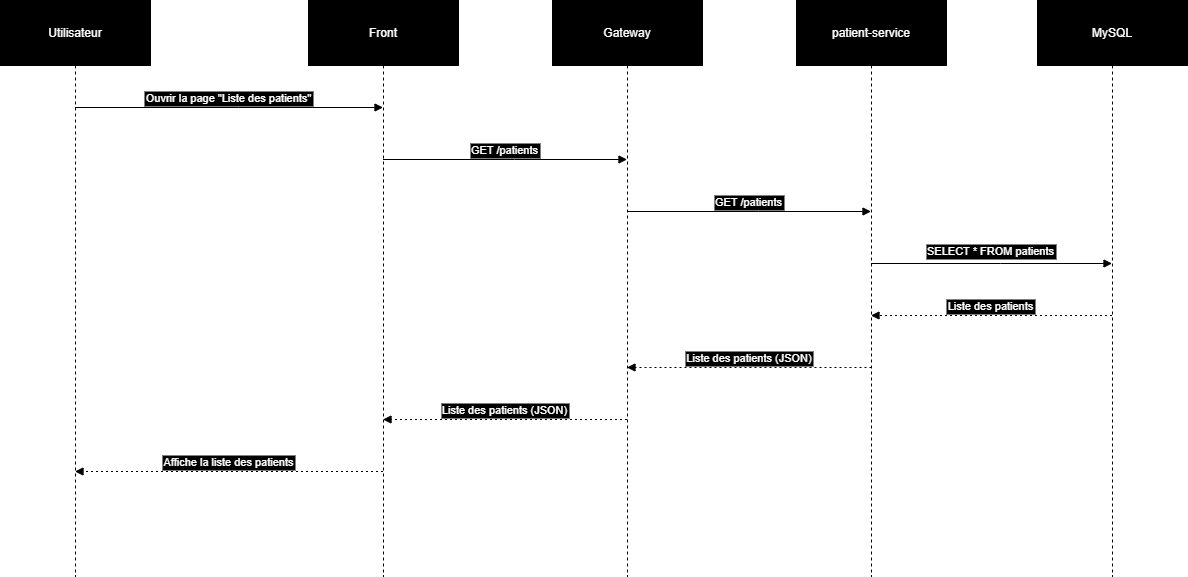

The diagram above was exported from draw.io. Its source (the exported page's mxGraphModel, read from the mxfile embedded in the PNG):
<mxGraphModel dx="1426" dy="777" grid="1" gridSize="10" guides="1" tooltips="1" connect="1" arrows="1" fold="1" page="1" pageScale="1" pageWidth="827" pageHeight="1169" math="0" shadow="0">
  <root>
    <mxCell id="0" />
    <mxCell id="1" parent="0" />
    <mxCell id="hi5i_cS4rbV40f7XTyFf-1" parent="1" style="shape=umlLifeline;perimeter=lifelinePerimeter;whiteSpace=wrap;container=1;dropTarget=0;collapsible=0;recursiveResize=0;outlineConnect=0;portConstraint=eastwest;newEdgeStyle={&quot;edgeStyle&quot;:&quot;elbowEdgeStyle&quot;,&quot;elbow&quot;:&quot;vertical&quot;,&quot;curved&quot;:0,&quot;rounded&quot;:0};size=65;strokeColor=light-dark(#000000,#FFFFFF);fillColor=light-dark(#000000,#FEFEFE);fontColor=light-dark(#FFFFFF,#FFFFFF);labelBackgroundColor=light-dark(#000000,#FEFEFE);labelBorderColor=light-dark(#000000,#FEFEFE);" value="Utilisateur" vertex="1">
      <mxGeometry height="576" width="150" as="geometry" />
    </mxCell>
    <mxCell id="hi5i_cS4rbV40f7XTyFf-2" parent="1" style="shape=umlLifeline;perimeter=lifelinePerimeter;whiteSpace=wrap;container=1;dropTarget=0;collapsible=0;recursiveResize=0;outlineConnect=0;portConstraint=eastwest;newEdgeStyle={&quot;edgeStyle&quot;:&quot;elbowEdgeStyle&quot;,&quot;elbow&quot;:&quot;vertical&quot;,&quot;curved&quot;:0,&quot;rounded&quot;:0};size=65;strokeColor=light-dark(#000000,#FEFEFE);fillColor=light-dark(#000000,#FFFFFF);fontColor=light-dark(#FFFFFF,#FFFFFF);labelBackgroundColor=light-dark(#000000,#FEFEFE);labelBorderColor=light-dark(#000000,#FFFFFF);" value="Front" vertex="1">
      <mxGeometry height="576" width="150" x="308" as="geometry" />
    </mxCell>
    <mxCell id="hi5i_cS4rbV40f7XTyFf-3" parent="1" style="shape=umlLifeline;perimeter=lifelinePerimeter;whiteSpace=wrap;container=1;dropTarget=0;collapsible=0;recursiveResize=0;outlineConnect=0;portConstraint=eastwest;newEdgeStyle={&quot;edgeStyle&quot;:&quot;elbowEdgeStyle&quot;,&quot;elbow&quot;:&quot;vertical&quot;,&quot;curved&quot;:0,&quot;rounded&quot;:0};size=65;strokeColor=light-dark(#000000,#FFFFFF);fillColor=light-dark(#000000,#FEFEFE);fontColor=light-dark(#FFFFFF,#FFFFFF);labelBackgroundColor=light-dark(#000000,#FEFEFE);labelBorderColor=light-dark(#000000,#FFFFFF);" value="Gateway" vertex="1">
      <mxGeometry height="576" width="150" x="552" as="geometry" />
    </mxCell>
    <mxCell id="hi5i_cS4rbV40f7XTyFf-4" parent="1" style="shape=umlLifeline;perimeter=lifelinePerimeter;whiteSpace=wrap;container=1;dropTarget=0;collapsible=0;recursiveResize=0;outlineConnect=0;portConstraint=eastwest;newEdgeStyle={&quot;edgeStyle&quot;:&quot;elbowEdgeStyle&quot;,&quot;elbow&quot;:&quot;vertical&quot;,&quot;curved&quot;:0,&quot;rounded&quot;:0};size=65;strokeColor=light-dark(#000000,#FFFFFF);fillColor=light-dark(#000000,#FEFEFE);fontColor=light-dark(#FFFFFF,#FFFFFF);labelBackgroundColor=light-dark(#000000,#FEFEFE);labelBorderColor=light-dark(#000000,#FFFFFF);" value="patient-service" vertex="1">
      <mxGeometry height="576" width="150" x="796" as="geometry" />
    </mxCell>
    <mxCell id="hi5i_cS4rbV40f7XTyFf-5" parent="1" style="shape=umlLifeline;perimeter=lifelinePerimeter;whiteSpace=wrap;container=1;dropTarget=0;collapsible=0;recursiveResize=0;outlineConnect=0;portConstraint=eastwest;newEdgeStyle={&quot;edgeStyle&quot;:&quot;elbowEdgeStyle&quot;,&quot;elbow&quot;:&quot;vertical&quot;,&quot;curved&quot;:0,&quot;rounded&quot;:0};size=65;strokeColor=light-dark(#000000,#FFFFFF);fillColor=light-dark(#000000,#FFFFFF);fontColor=light-dark(#FFFFFF,#FFFFFF);labelBackgroundColor=light-dark(#000000,#FEFEFE);labelBorderColor=light-dark(#000000,#FFFFFF);" value="MySQL" vertex="1">
      <mxGeometry height="576" width="150" x="1037" as="geometry" />
    </mxCell>
    <mxCell id="hi5i_cS4rbV40f7XTyFf-6" edge="1" parent="1" source="hi5i_cS4rbV40f7XTyFf-1" style="verticalAlign=bottom;edgeStyle=elbowEdgeStyle;elbow=horizontal;curved=0;rounded=0;endArrow=block;labelBackgroundColor=light-dark(#000000,#FFFFFF);fontColor=light-dark(#FFFFFF,#FFFFFF);strokeColor=light-dark(#000000,#FFFFFF);labelBorderColor=light-dark(#000000,#FEFEFE);" target="hi5i_cS4rbV40f7XTyFf-2" value="Ouvrir la page &quot;Liste des patients&quot;">
      <mxGeometry relative="1" as="geometry">
        <mxPoint as="offset" />
        <Array as="points">
          <mxPoint x="238" y="107" />
        </Array>
      </mxGeometry>
    </mxCell>
    <mxCell id="hi5i_cS4rbV40f7XTyFf-7" edge="1" parent="1" source="hi5i_cS4rbV40f7XTyFf-2" style="verticalAlign=bottom;edgeStyle=elbowEdgeStyle;elbow=vertical;curved=0;rounded=0;endArrow=block;labelBackgroundColor=light-dark(#000000,#FEFEFE);fontColor=light-dark(#FFFFFF,#FFFFFF);strokeColor=light-dark(#000000,#FEFEFE);labelBorderColor=light-dark(#000000,#FFFFFF);" target="hi5i_cS4rbV40f7XTyFf-3" value="GET /patients">
      <mxGeometry relative="1" as="geometry">
        <Array as="points">
          <mxPoint x="514" y="159" />
        </Array>
      </mxGeometry>
    </mxCell>
    <mxCell id="hi5i_cS4rbV40f7XTyFf-8" edge="1" parent="1" source="hi5i_cS4rbV40f7XTyFf-3" style="verticalAlign=bottom;edgeStyle=elbowEdgeStyle;elbow=vertical;curved=0;rounded=0;endArrow=block;labelBackgroundColor=light-dark(#000000,#FEFEFE);fontColor=light-dark(#FFFFFF,#FFFFFF);strokeColor=light-dark(#000000,#FFFFFF);labelBorderColor=light-dark(#000000,#FFFFFF);" target="hi5i_cS4rbV40f7XTyFf-4" value="GET /patients">
      <mxGeometry relative="1" as="geometry">
        <mxPoint as="offset" />
        <Array as="points">
          <mxPoint x="758" y="211" />
        </Array>
      </mxGeometry>
    </mxCell>
    <mxCell id="hi5i_cS4rbV40f7XTyFf-9" edge="1" parent="1" source="hi5i_cS4rbV40f7XTyFf-4" style="verticalAlign=bottom;edgeStyle=elbowEdgeStyle;elbow=vertical;curved=0;rounded=0;endArrow=block;labelBackgroundColor=light-dark(#000000,#FEFEFE);fontColor=light-dark(#FFFFFF,#FFFFFF);strokeColor=light-dark(#000000,#FFFFFF);labelBorderColor=light-dark(#000000,#FFFFFF);" target="hi5i_cS4rbV40f7XTyFf-5" value="SELECT * FROM patients">
      <mxGeometry relative="1" x="-0.0083" y="3" as="geometry">
        <mxPoint x="1" as="offset" />
        <Array as="points">
          <mxPoint x="1000" y="263" />
        </Array>
      </mxGeometry>
    </mxCell>
    <mxCell id="hi5i_cS4rbV40f7XTyFf-10" edge="1" parent="1" source="hi5i_cS4rbV40f7XTyFf-5" style="verticalAlign=bottom;edgeStyle=elbowEdgeStyle;elbow=vertical;curved=0;rounded=0;dashed=1;dashPattern=2 3;endArrow=block;labelBackgroundColor=light-dark(#000000,#FEFEFE);fontColor=light-dark(#FFFFFF,#FFFFFF);strokeColor=light-dark(#000000,#FFFFFF);labelBorderColor=light-dark(#000000,#FFFFFF);" target="hi5i_cS4rbV40f7XTyFf-4" value="Liste des patients">
      <mxGeometry relative="1" as="geometry">
        <Array as="points">
          <mxPoint x="1003" y="315" />
        </Array>
      </mxGeometry>
    </mxCell>
    <mxCell id="hi5i_cS4rbV40f7XTyFf-11" edge="1" parent="1" style="verticalAlign=bottom;edgeStyle=elbowEdgeStyle;elbow=vertical;curved=0;rounded=0;dashed=1;dashPattern=2 3;endArrow=block;labelBackgroundColor=light-dark(#000000,#FEFEFE);fontColor=light-dark(#FFFFFF,#FFFFFF);strokeColor=light-dark(#000000,#FFFFFF);labelBorderColor=light-dark(#000000,#FFFFFF);" target="hi5i_cS4rbV40f7XTyFf-3" value="Liste des patients (JSON)">
      <mxGeometry relative="1" as="geometry">
        <Array as="points">
          <mxPoint x="761" y="367" />
        </Array>
        <mxPoint x="871" y="367" as="sourcePoint" />
      </mxGeometry>
    </mxCell>
    <mxCell id="hi5i_cS4rbV40f7XTyFf-12" edge="1" parent="1" source="hi5i_cS4rbV40f7XTyFf-3" style="verticalAlign=bottom;edgeStyle=elbowEdgeStyle;elbow=horizontal;curved=0;rounded=0;dashed=1;dashPattern=2 3;endArrow=block;labelBackgroundColor=light-dark(#000000,#FEFEFE);fontColor=light-dark(#FFFFFF,#FFFFFF);strokeColor=light-dark(#000000,#FFFFFF);labelBorderColor=light-dark(#000000,#FFFFFF);" target="hi5i_cS4rbV40f7XTyFf-2" value="Liste des patients (JSON)">
      <mxGeometry relative="1" as="geometry">
        <Array as="points">
          <mxPoint x="517" y="419" />
        </Array>
      </mxGeometry>
    </mxCell>
    <mxCell id="hi5i_cS4rbV40f7XTyFf-13" edge="1" parent="1" source="hi5i_cS4rbV40f7XTyFf-2" style="verticalAlign=bottom;edgeStyle=elbowEdgeStyle;elbow=vertical;curved=0;rounded=0;dashed=1;dashPattern=2 3;endArrow=block;labelBackgroundColor=light-dark(#000000,#FFFFFF);fontColor=light-dark(#FFFFFF,#FFFFFF);strokeColor=light-dark(#000000,#FEFEFE);labelBorderColor=default;" target="hi5i_cS4rbV40f7XTyFf-1" value="Affiche la liste des patients">
      <mxGeometry relative="1" as="geometry">
        <mxPoint as="offset" />
        <Array as="points">
          <mxPoint x="241" y="471" />
        </Array>
      </mxGeometry>
    </mxCell>
  </root>
</mxGraphModel>